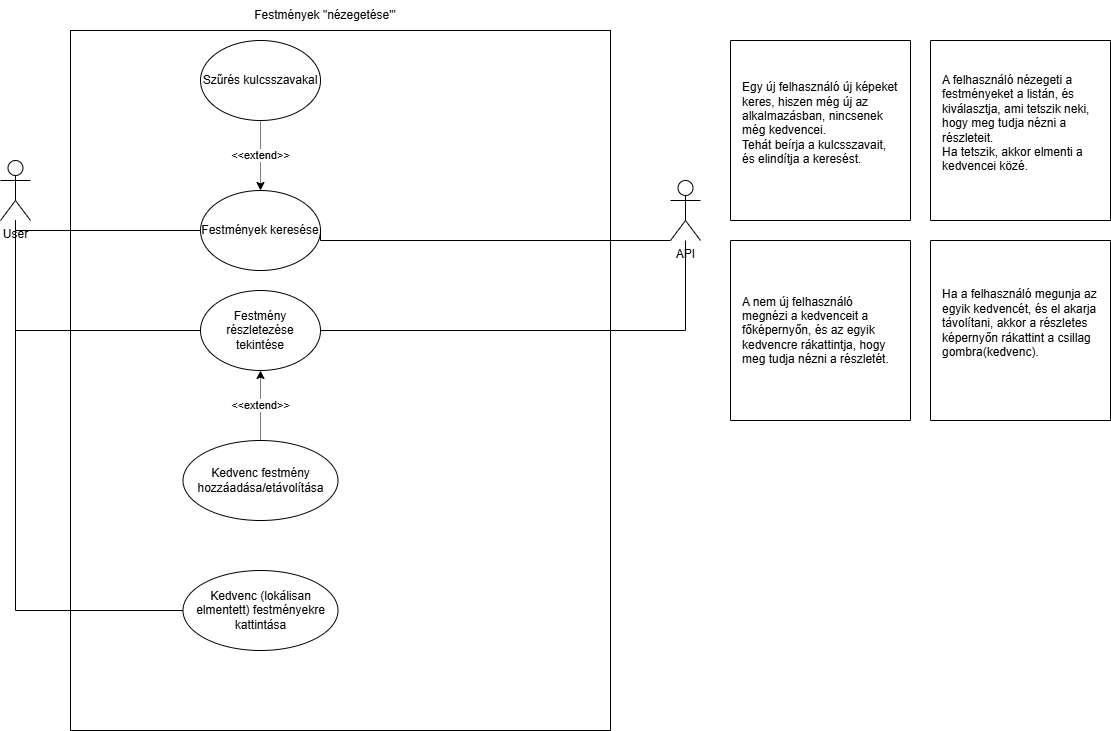

The diagram above was exported from draw.io. Its source (the exported page's mxGraphModel, read from the mxfile embedded in the PNG):
<mxGraphModel dx="993" dy="948" grid="1" gridSize="10" guides="1" tooltips="1" connect="1" arrows="1" fold="1" page="1" pageScale="1" pageWidth="827" pageHeight="1169" math="0" shadow="0">
  <root>
    <mxCell id="0" />
    <mxCell id="1" parent="0" />
    <mxCell id="x7KfvZRYm58iWpRnCTyK-4" value="" style="whiteSpace=wrap;html=1;" parent="1" vertex="1">
      <mxGeometry x="110" y="340" width="540" height="700" as="geometry" />
    </mxCell>
    <mxCell id="x7KfvZRYm58iWpRnCTyK-10" style="edgeStyle=orthogonalEdgeStyle;rounded=0;orthogonalLoop=1;jettySize=auto;html=1;endArrow=none;startFill=0;" parent="1" source="x7KfvZRYm58iWpRnCTyK-1" target="x7KfvZRYm58iWpRnCTyK-6" edge="1">
      <mxGeometry relative="1" as="geometry">
        <Array as="points">
          <mxPoint x="55" y="540" />
        </Array>
      </mxGeometry>
    </mxCell>
    <mxCell id="x7KfvZRYm58iWpRnCTyK-11" style="edgeStyle=orthogonalEdgeStyle;rounded=0;orthogonalLoop=1;jettySize=auto;html=1;endArrow=none;startFill=0;" parent="1" source="x7KfvZRYm58iWpRnCTyK-1" target="x7KfvZRYm58iWpRnCTyK-7" edge="1">
      <mxGeometry relative="1" as="geometry">
        <Array as="points">
          <mxPoint x="55" y="640" />
        </Array>
      </mxGeometry>
    </mxCell>
    <mxCell id="7mXwOF8pLA0y912k0e7L-8" style="edgeStyle=orthogonalEdgeStyle;rounded=0;orthogonalLoop=1;jettySize=auto;html=1;endArrow=none;startFill=0;" edge="1" parent="1" source="x7KfvZRYm58iWpRnCTyK-1" target="7mXwOF8pLA0y912k0e7L-7">
      <mxGeometry relative="1" as="geometry">
        <Array as="points">
          <mxPoint x="55" y="920" />
        </Array>
      </mxGeometry>
    </mxCell>
    <mxCell id="x7KfvZRYm58iWpRnCTyK-1" value="User" style="shape=umlActor;verticalLabelPosition=bottom;verticalAlign=top;html=1;outlineConnect=0;" parent="1" vertex="1">
      <mxGeometry x="40" y="470" width="30" height="60" as="geometry" />
    </mxCell>
    <mxCell id="x7KfvZRYm58iWpRnCTyK-5" value="Festmények &quot;nézegetése'&quot;" style="text;html=1;align=center;verticalAlign=middle;whiteSpace=wrap;rounded=0;" parent="1" vertex="1">
      <mxGeometry x="250" y="310" width="230" height="30" as="geometry" />
    </mxCell>
    <mxCell id="x7KfvZRYm58iWpRnCTyK-6" value="Festmények keresése" style="ellipse;whiteSpace=wrap;html=1;" parent="1" vertex="1">
      <mxGeometry x="240" y="500" width="120" height="80" as="geometry" />
    </mxCell>
    <mxCell id="x7KfvZRYm58iWpRnCTyK-7" value="Festmény részletezése&lt;br&gt;tekintése" style="ellipse;whiteSpace=wrap;html=1;" parent="1" vertex="1">
      <mxGeometry x="240" y="600" width="120" height="80" as="geometry" />
    </mxCell>
    <mxCell id="x7KfvZRYm58iWpRnCTyK-22" style="edgeStyle=orthogonalEdgeStyle;rounded=0;orthogonalLoop=1;jettySize=auto;html=1;entryX=1;entryY=0.5;entryDx=0;entryDy=0;endArrow=none;startFill=0;" parent="1" source="x7KfvZRYm58iWpRnCTyK-14" target="x7KfvZRYm58iWpRnCTyK-6" edge="1">
      <mxGeometry relative="1" as="geometry">
        <Array as="points">
          <mxPoint x="360" y="550" />
        </Array>
      </mxGeometry>
    </mxCell>
    <mxCell id="x7KfvZRYm58iWpRnCTyK-23" style="edgeStyle=orthogonalEdgeStyle;rounded=0;orthogonalLoop=1;jettySize=auto;html=1;entryX=1;entryY=0.5;entryDx=0;entryDy=0;endArrow=none;startFill=0;" parent="1" source="x7KfvZRYm58iWpRnCTyK-14" target="x7KfvZRYm58iWpRnCTyK-7" edge="1">
      <mxGeometry relative="1" as="geometry">
        <Array as="points">
          <mxPoint x="725" y="640" />
        </Array>
      </mxGeometry>
    </mxCell>
    <mxCell id="x7KfvZRYm58iWpRnCTyK-14" value="API&lt;div&gt;&lt;br&gt;&lt;/div&gt;" style="shape=umlActor;verticalLabelPosition=bottom;verticalAlign=top;html=1;outlineConnect=0;" parent="1" vertex="1">
      <mxGeometry x="710" y="490" width="30" height="60" as="geometry" />
    </mxCell>
    <mxCell id="x7KfvZRYm58iWpRnCTyK-27" value="&amp;lt;&amp;lt;extend&amp;gt;&amp;gt;" style="edgeStyle=orthogonalEdgeStyle;rounded=0;orthogonalLoop=1;jettySize=auto;html=1;endArrow=classic;startFill=0;dashed=1;dashPattern=1 1;endFill=1;" parent="1" source="x7KfvZRYm58iWpRnCTyK-19" target="x7KfvZRYm58iWpRnCTyK-7" edge="1">
      <mxGeometry relative="1" as="geometry">
        <Array as="points">
          <mxPoint x="300" y="730" />
          <mxPoint x="300" y="730" />
        </Array>
      </mxGeometry>
    </mxCell>
    <mxCell id="x7KfvZRYm58iWpRnCTyK-19" value="Kedvenc festmény hozzáadása/etávolítása" style="ellipse;whiteSpace=wrap;html=1;" parent="1" vertex="1">
      <mxGeometry x="222.5" y="750" width="155" height="80" as="geometry" />
    </mxCell>
    <mxCell id="x7KfvZRYm58iWpRnCTyK-26" value="&amp;lt;&amp;lt;extend&amp;gt;&amp;gt;" style="edgeStyle=orthogonalEdgeStyle;rounded=0;orthogonalLoop=1;jettySize=auto;html=1;dashed=1;dashPattern=1 1;" parent="1" source="x7KfvZRYm58iWpRnCTyK-25" target="x7KfvZRYm58iWpRnCTyK-6" edge="1">
      <mxGeometry relative="1" as="geometry">
        <Array as="points">
          <mxPoint x="290" y="510" />
          <mxPoint x="290" y="510" />
        </Array>
      </mxGeometry>
    </mxCell>
    <mxCell id="x7KfvZRYm58iWpRnCTyK-25" value="Szűrés kulcsszavakal" style="ellipse;whiteSpace=wrap;html=1;" parent="1" vertex="1">
      <mxGeometry x="240" y="350" width="120" height="80" as="geometry" />
    </mxCell>
    <mxCell id="7mXwOF8pLA0y912k0e7L-2" value="" style="swimlane;startSize=0;" vertex="1" parent="1">
      <mxGeometry x="770" y="350" width="180" height="180" as="geometry">
        <mxRectangle x="770" y="210" width="50" height="40" as="alternateBounds" />
      </mxGeometry>
    </mxCell>
    <mxCell id="7mXwOF8pLA0y912k0e7L-5" value="Egy új felhasználó új képeket keres, hiszen még új az alkalmazásban, nincsenek még kedvencei.&lt;div&gt;Tehát beírja a kulcsszavait, és elindítja a keresést.&lt;/div&gt;&lt;div&gt;&lt;br&gt;&lt;/div&gt;" style="text;html=1;align=left;verticalAlign=middle;whiteSpace=wrap;rounded=0;" vertex="1" parent="7mXwOF8pLA0y912k0e7L-2">
      <mxGeometry x="10" y="10" width="160" height="160" as="geometry" />
    </mxCell>
    <mxCell id="7mXwOF8pLA0y912k0e7L-7" value="Kedvenc (lokálisan elmentett) festményekre kattintása" style="ellipse;whiteSpace=wrap;html=1;" vertex="1" parent="1">
      <mxGeometry x="222.5" y="880" width="155" height="80" as="geometry" />
    </mxCell>
    <mxCell id="7mXwOF8pLA0y912k0e7L-9" value="" style="swimlane;startSize=0;" vertex="1" parent="1">
      <mxGeometry x="970" y="350" width="180" height="180" as="geometry">
        <mxRectangle x="770" y="210" width="50" height="40" as="alternateBounds" />
      </mxGeometry>
    </mxCell>
    <mxCell id="7mXwOF8pLA0y912k0e7L-10" value="A felhasználó nézegeti a festményeket a listán, és kiválasztja, ami tetszik neki, hogy meg tudja nézni a részleteit.&lt;div&gt;Ha tetszik, akkor elmenti a kedvencei közé.&lt;/div&gt;&lt;div&gt;&lt;br&gt;&lt;/div&gt;" style="text;html=1;align=left;verticalAlign=middle;whiteSpace=wrap;rounded=0;" vertex="1" parent="7mXwOF8pLA0y912k0e7L-9">
      <mxGeometry x="10" y="10" width="160" height="160" as="geometry" />
    </mxCell>
    <mxCell id="7mXwOF8pLA0y912k0e7L-11" value="" style="swimlane;startSize=0;" vertex="1" parent="1">
      <mxGeometry x="970" y="550" width="180" height="180" as="geometry">
        <mxRectangle x="770" y="210" width="50" height="40" as="alternateBounds" />
      </mxGeometry>
    </mxCell>
    <mxCell id="7mXwOF8pLA0y912k0e7L-12" value="Ha a felhasználó megunja az egyik kedvencét, és el akarja távolítani, akkor a részletes képernyőn rákattint a csillag gombra(kedvenc).&amp;nbsp;&amp;nbsp;&lt;br&gt;&lt;div&gt;&lt;br&gt;&lt;/div&gt;" style="text;html=1;align=left;verticalAlign=middle;whiteSpace=wrap;rounded=0;" vertex="1" parent="7mXwOF8pLA0y912k0e7L-11">
      <mxGeometry x="10" y="10" width="160" height="160" as="geometry" />
    </mxCell>
    <mxCell id="7mXwOF8pLA0y912k0e7L-13" value="" style="swimlane;startSize=0;" vertex="1" parent="1">
      <mxGeometry x="770" y="550" width="180" height="180" as="geometry">
        <mxRectangle x="770" y="210" width="50" height="40" as="alternateBounds" />
      </mxGeometry>
    </mxCell>
    <mxCell id="7mXwOF8pLA0y912k0e7L-14" value="&lt;div&gt;A nem új felhasználó megnézi a kedvenceit a főképernyőn, és az egyik kedvencre rákattintja, hogy meg tudja nézni a részletét.&lt;/div&gt;" style="text;html=1;align=left;verticalAlign=middle;whiteSpace=wrap;rounded=0;" vertex="1" parent="7mXwOF8pLA0y912k0e7L-13">
      <mxGeometry x="10" y="10" width="160" height="160" as="geometry" />
    </mxCell>
  </root>
</mxGraphModel>